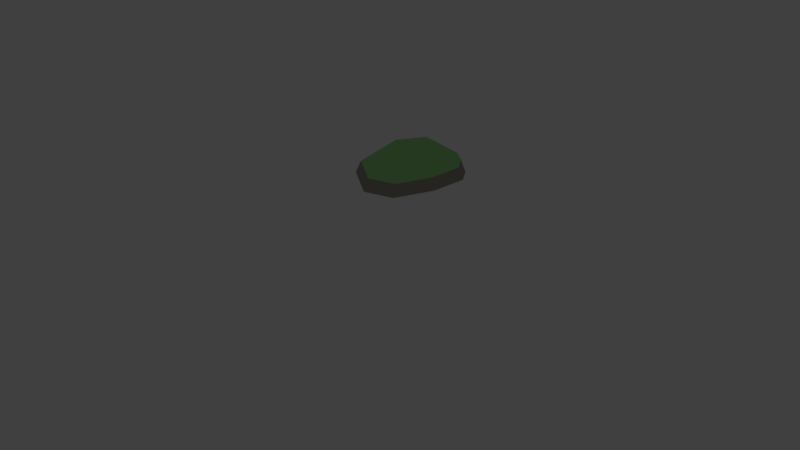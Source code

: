 # Source: SASLevel2.blend  (saved by Blender 2.79.0; exported with 4.5.12 LTS)
import bpy
from mathutils import Matrix  # noqa: F401  (used for matrix-valued properties, if any)

bpy.ops.wm.read_factory_settings(use_empty=True)
scene = bpy.context.scene
scene.name = 'Scene'

# ---- collections
col_collection_1 = bpy.data.collections.new('Collection 1'); scene.collection.children.link(col_collection_1)
col_collection_1.hide_render = True
col_collection_1.hide_viewport = True
col_collection_2 = bpy.data.collections.new('Collection 2'); scene.collection.children.link(col_collection_2)

# ---- materials (node trees are filled in below, after node groups)
mat_ground = bpy.data.materials.new('Ground')
mat_ground.alpha_threshold = 0.0
mat_ground.use_transparent_shadow = False
mat_ground.diffuse_color = (0.3424, 0.8, 0.2843, 1.0)
mat_ground.roughness = 0.5
mat_ground.specular_intensity = 0.0
mat_cliff = bpy.data.materials.new('Cliff')
mat_cliff.alpha_threshold = 0.0
mat_cliff.use_transparent_shadow = False
mat_cliff.diffuse_color = (0.3844, 0.3458, 0.2939, 1.0)
mat_cliff.roughness = 0.5
mat_cliff.specular_intensity = 0.0

# ---- material node trees

# ---- world
world_world = bpy.data.worlds.new('World'); scene.world = world_world
world_world.color = (0.05088, 0.05088, 0.05088)
world_world.use_sun_shadow = False
world_world.sun_shadow_jitter_overblur = 0.0
world_world.cycles.sampling_method = 'MANUAL'

# ---- cameras
cam_camera = bpy.data.cameras.new('Camera')
cam_camera.clip_end = 100.0
cam_camera.lens = 35.0
cam_camera.sensor_width = 32.0
cam_camera.sensor_height = 18.0
cam_camera.ortho_scale = 7.314
cam_camera.dof.focus_distance = 0.0
cam_camera.dof.aperture_fstop = 128.0

# ---- lights
light_lamp_001 = bpy.data.lights.new('Lamp.001', 'SUN')
light_lamp_001.transmission_factor = 0.0
light_lamp_001.cutoff_distance = 30.0
light_lamp_001.angle = 0.1993
light_lamp_001.energy = 0.2
light_lamp_001.shadow_buffer_clip_start = 1.001
light_lamp_001.shadow_soft_size = 0.1
light_lamp_001.shadow_cascade_max_distance = 1000.0
light_lamp = bpy.data.lights.new('Lamp', 'SUN')
light_lamp.transmission_factor = 0.0
light_lamp.cutoff_distance = 30.0
light_lamp.angle = 0.1993
light_lamp.energy = 1.0
light_lamp.shadow_buffer_clip_start = 1.001
light_lamp.shadow_soft_size = 0.1
light_lamp.shadow_cascade_max_distance = 1000.0

# ---- meshes
me_circle = bpy.data.meshes.new('Circle')
me_circle.from_pydata([(0.0, 1.0, 0.0), (-0.1951, 0.9808, 0.0), (-0.3827, 0.9239, 0.0), (-0.5556, 0.8315, 0.0), (-0.7071, 0.7071, 0.0), (-0.8315, 0.5556, 0.0), (-0.9239, 0.3827, 0.0), (-0.9808, 0.1951, 0.0), (-1.0, 7.55e-08, 0.0), (-0.9808, -0.1951, 0.0), (-0.9239, -0.3827, 0.0), (-0.8315, -0.5556, 0.0), (-0.7071, -0.7071, 0.0), (-0.5556, -0.8315, 0.0), (-0.3827, -0.9239, 0.0), (-0.1951, -0.9808, 0.0), (3.258e-07, -1.0, 0.0), (0.1951, -0.9808, 0.0), (0.3827, -0.9239, 0.0), (0.5556, -0.8315, 0.0), (0.7071, -0.7071, 0.0), (0.8315, -0.5556, 0.0), (0.9239, -0.3827, 0.0), (0.9808, -0.1951, 0.0), (1.0, 9.656e-07, 0.0), (0.9808, 0.1951, 0.0), (0.9239, 0.3827, 0.0), (0.8315, 0.5556, 0.0), (0.7071, 0.7071, 0.0), (0.5556, 0.8315, 0.0), (0.3827, 0.9239, 0.0), (0.1951, 0.9808, 0.0)], [], [(1, 2, 3, 4, 5, 6, 7, 8, 9, 10, 11, 12, 13, 14, 15, 16, 17, 18, 19, 20, 21, 22, 23, 24, 25, 26, 27, 28, 29, 30, 31, 0)])
me_circle.use_remesh_preserve_volume = False
me_circle.use_remesh_preserve_attributes = False
me_circle.use_mirror_vertex_groups = False
me_circle.update()
me_plane_009 = bpy.data.meshes.new('Plane.009')
me_plane_009.from_pydata([(-1.647, -0.8999, 0.1), (-1.784, 0.8841, 0.1), (-1.896, -0.5631, 0.2), (-1.896, 0.5631, 0.2), (-1.647, -0.8999, -0.4333), (-1.935, 0.7944, -0.3207), (-1.896, -0.4936, -0.0425), (-1.896, 0.5631, -0.1423), (-1.896, -0.06024, 0.02684), (-1.771, -0.7315, 0.15), (-1.771, -0.6967, -0.1729)], [], [(2, 6, 8, 7, 3), (9, 0, 4, 10), (1, 3, 7, 5), (2, 9, 10, 6)])
me_plane_009.polygons.foreach_set('material_index', [1, 1, 1, 1])
me_plane_009.materials.append(mat_ground)
me_plane_009.materials.append(mat_cliff)
me_plane_009.use_remesh_preserve_volume = False
me_plane_009.use_remesh_preserve_attributes = False
me_plane_009.use_mirror_vertex_groups = False
me_plane_009.update()
me_plane_005 = bpy.data.meshes.new('Plane.005')
me_plane_005.from_pydata([(-2.277, 2.153, 1.0), (-1.74, 2.286, 1.0), (-1.269, 2.828, 1.0), (-1.914, 3.965, 1.0), (-1.29, 3.167, 1.0), (-2.159, 4.823, 1.0), (-1.803, 5.746, 1.0), (-2.54, 2.317, 1.0), (-2.644, 2.684, 1.0), (-2.387, 3.398, 1.0), (-2.66, 4.01, 1.0), (-2.791, 4.522, 1.0), (-2.513, 5.052, 1.0), (-2.349, 1.858, 0.1), (-1.213, 2.198, 0.1), (-0.9187, 2.502, 0.1), (-1.743, 3.887, 0.1), (-1.261, 2.941, 0.1), (-1.998, 4.744, 0.1), (-1.558, 5.667, 0.1), (-2.277, 2.153, 1.0), (-1.74, 2.286, 1.0), (-1.269, 2.828, 1.0), (-1.914, 3.965, 1.0), (-1.29, 3.167, 1.0), (-2.159, 4.823, 1.0), (-1.803, 5.746, 1.0), (-2.754, 2.171, 0.1), (-2.54, 2.317, 1.0), (-1.669, 5.715, 0.5585), (-1.594, 5.655, 0.3385), (-1.991, 4.717, 0.3068), (-2.037, 4.843, 0.542), (-2.083, 4.843, 0.7399), (-1.792, 5.701, 0.8286), (-2.333, 2.09, 0.7153), (-2.321, 2.012, 0.551), (-2.315, 1.915, 0.3772), (-1.345, 2.234, 0.3177), (-1.454, 2.153, 0.5382), (-1.602, 2.262, 0.7643), (-1.284, 3.112, 0.7732), (-1.264, 3.043, 0.5509), (-1.283, 3.032, 0.3047), (-1.78, 3.859, 0.2645), (-1.824, 3.868, 0.5103), (-1.836, 3.929, 0.7873), (-1.224, 2.765, 0.7938), (-1.134, 2.621, 0.5593), (-0.9775, 2.618, 0.3373), (-2.7, 2.207, 0.325), (-2.647, 2.244, 0.55), (-2.593, 2.28, 0.775), (-1.066, 2.35, 0.1), (-1.505, 2.557, 1.0), (-1.239, 2.424, 0.2567), (-1.294, 2.464, 0.5794), (-1.372, 2.499, 0.7432), (-1.591, 2.084, 0.1), (-1.97, 1.971, 0.1), (-1.919, 2.242, 1.0), (-2.098, 2.197, 1.0), (-1.608, 2.051, 0.34), (-2.007, 2.021, 0.3373), (-1.752, 2.163, 0.5558), (-2.09, 2.057, 0.5979), (-1.846, 2.197, 0.8011), (-2.028, 2.121, 0.7641), (-1.09, 2.721, 0.1), (-1.279, 2.998, 1.0), (-1.138, 2.788, 0.3265), (-1.221, 2.814, 0.5412), (-1.196, 2.941, 0.7106), (-1.647, 3.697, 0.1), (-1.55, 3.508, 0.1), (-1.454, 3.319, 0.1), (-1.357, 3.13, 0.1), (-1.789, 3.806, 1.0), (-1.664, 3.646, 1.0), (-1.539, 3.487, 1.0), (-1.415, 3.327, 1.0), (-1.631, 3.773, 0.3565), (-1.585, 3.528, 0.2992), (-1.464, 3.391, 0.3417), (-1.366, 3.169, 0.3145), (-1.768, 3.743, 0.5299), (-1.612, 3.542, 0.5252), (-1.497, 3.403, 0.55), (-1.33, 3.286, 0.5993), (-1.753, 3.778, 0.775), (-1.605, 3.574, 0.7053), (-1.455, 3.49, 0.7874), (-1.34, 3.239, 0.8159), (-1.934, 4.53, 0.1), (-1.871, 4.316, 0.1), (-1.807, 4.101, 0.1), (-2.098, 4.609, 1.0), (-2.037, 4.394, 1.0), (-1.975, 4.18, 1.0), (-1.943, 4.542, 0.3644), (-1.961, 4.363, 0.322), (-1.885, 4.099, 0.3745), (-2.016, 4.57, 0.5722), (-1.89, 4.349, 0.578), (-1.857, 4.089, 0.5701), (-2.069, 4.609, 0.8391), (-1.957, 4.33, 0.7205), (-1.874, 4.153, 0.7654), (-1.888, 4.975, 0.1), (-1.778, 5.206, 0.1), (-1.668, 5.437, 0.1), (-2.07, 5.054, 1.0), (-1.981, 5.285, 1.0), (-1.892, 5.516, 1.0), (-1.723, 5.543, 0.3188), (-1.834, 5.164, 0.383), (-1.931, 4.982, 0.3244), (-1.827, 5.493, 0.5568), (-1.883, 5.247, 0.5488), (-1.994, 4.985, 0.502), (-1.838, 5.446, 0.7439), (-1.872, 5.295, 0.8448), (-1.972, 5.035, 0.7623)], [], [(6, 12, 11, 5), (5, 11, 10, 3), (3, 10, 9, 4), (0, 1, 2, 4, 9, 8, 7), (120, 34, 26, 113), (66, 40, 21, 60), (89, 46, 23, 77), (72, 41, 24, 69), (105, 33, 25, 96), (57, 47, 22, 54), (50, 27, 13, 37), (53, 15, 49, 55), (51, 50, 37, 36), (52, 51, 36, 35), (28, 52, 35, 20), (55, 49, 48, 56), (56, 48, 47, 57), (93, 18, 31, 99), (99, 31, 32, 102), (102, 32, 33, 105), (68, 17, 43, 70), (70, 43, 42, 71), (71, 42, 41, 72), (73, 16, 44, 81), (81, 44, 45, 85), (85, 45, 46, 89), (58, 14, 38, 62), (62, 38, 39, 64), (64, 39, 40, 66), (110, 19, 30, 114), (114, 30, 29, 117), (117, 29, 34, 120), (39, 56, 57, 40), (38, 55, 56, 39), (14, 53, 55, 38), (40, 57, 54, 21), (36, 65, 67, 35), (65, 64, 66, 67), (37, 63, 65, 36), (63, 62, 64, 65), (13, 59, 63, 37), (59, 58, 62, 63), (35, 67, 61, 20), (67, 66, 60, 61), (48, 71, 72, 47), (49, 70, 71, 48), (15, 68, 70, 49), (47, 72, 69, 22), (42, 88, 92, 41), (88, 87, 91, 92), (87, 86, 90, 91), (86, 85, 89, 90), (43, 84, 88, 42), (84, 83, 87, 88), (83, 82, 86, 87), (82, 81, 85, 86), (17, 76, 84, 43), (76, 75, 83, 84), (75, 74, 82, 83), (74, 73, 81, 82), (41, 92, 80, 24), (92, 91, 79, 80), (91, 90, 78, 79), (90, 89, 77, 78), (45, 104, 107, 46), (104, 103, 106, 107), (103, 102, 105, 106), (44, 101, 104, 45), (101, 100, 103, 104), (100, 99, 102, 103), (16, 95, 101, 44), (95, 94, 100, 101), (94, 93, 99, 100), (46, 107, 98, 23), (107, 106, 97, 98), (106, 105, 96, 97), (32, 119, 122, 33), (119, 118, 121, 122), (118, 117, 120, 121), (31, 116, 119, 32), (116, 115, 118, 119), (115, 114, 117, 118), (18, 108, 116, 31), (108, 109, 115, 116), (109, 110, 114, 115), (33, 122, 111, 25), (122, 121, 112, 111), (121, 120, 113, 112)])
me_plane_005.polygons.foreach_set('material_index', [0, 0, 0, 0, 1, 1, 1, 1, 1, 1, 1, 1, 1, 1, 1, 1, 1, 1, 1, 1, 1, 1, 1, 1, 1, 1, 1, 1, 1, 1, 1, 1, 1, 1, 1, 1, 1, 1, 1, 1, 1, 1, 1, 1, 1, 1, 1, 1, 1, 1, 1, 1, 1, 1, 1, 1, 1, 1, 1, 1, 1, 1, 1, 1, 1, 1, 1, 1, 1, 1, 1, 1, 1, 1, 1, 1, 1, 1, 1, 1, 1, 1, 1, 1, 1, 1, 1, 1])
me_plane_005.materials.append(mat_ground)
me_plane_005.materials.append(mat_cliff)
me_plane_005.use_remesh_preserve_volume = False
me_plane_005.use_remesh_preserve_attributes = False
me_plane_005.use_mirror_vertex_groups = False
me_plane_005.update()
me_plane_004 = bpy.data.meshes.new('Plane.004')
me_plane_004.from_pydata([(-2.261, -2.398, 0.6459), (-1.627, -3.46, 0.6459), (-1.33, -5.006, 0.6459), (-1.683, -4.152, 0.6459), (-1.33, -7.306, 0.6459), (-2.104, -2.748, 0.6459), (-2.687, -2.265, 0.6459), (-3.058, -2.507, 0.6459), (-3.12, -3.723, 0.6459), (-2.411, -5.006, 0.6459), (-2.901, -4.152, 0.6459), (-1.908, -6.536, 0.6459), (-3.269, -3.124, 0.6459), (-2.304, -2.066, 0.1), (-1.449, -3.46, 0.0), (-1.151, -5.006, 0.0), (-1.457, -4.152, 0.0), (-1.151, -7.306, 0.0), (-2.13, -2.531, 0.0), (-2.712, -1.878, 0.1), (-1.614, -4.144, 0.4768), (-1.551, -4.236, 0.3053), (-1.466, -4.2, 0.1081), (-1.539, -3.401, 0.1152), (-1.589, -3.42, 0.2713), (-1.633, -3.486, 0.5084), (-1.323, -4.995, 0.4291), (-1.249, -4.999, 0.2966), (-1.181, -5.023, 0.1574), (-2.125, -2.571, 0.1157), (-2.095, -2.728, 0.2876), (-2.104, -2.696, 0.4634), (-1.286, -7.305, 0.4696), (-1.229, -7.317, 0.2965), (-1.211, -7.271, 0.1066), (-2.287, -2.196, 0.131), (-2.278, -2.29, 0.3031), (-2.236, -2.332, 0.4969), (-2.749, -1.956, 0.1865), (-2.74, -2.116, 0.3374), (-2.665, -2.134, 0.4969), (-1.676, -3.15, 0.0), (-1.903, -2.841, 0.0), (-1.786, -3.223, 0.6459), (-1.945, -2.985, 0.6459), (-1.978, -2.855, 0.07303), (-1.712, -3.158, 0.1414), (-1.901, -2.92, 0.2736), (-1.666, -3.259, 0.3063), (-1.94, -2.956, 0.4794), (-1.756, -3.205, 0.4749), (-1.453, -3.806, 0.0), (-1.655, -3.806, 0.6459), (-1.56, -3.833, 0.1544), (-1.563, -3.811, 0.3142), (-1.567, -3.826, 0.4632), (-1.355, -4.437, 0.0), (-1.253, -4.721, 0.0), (-1.565, -4.437, 0.6459), (-1.447, -4.721, 0.6459), (-1.408, -4.439, 0.1219), (-1.338, -4.767, 0.1147), (-1.424, -4.424, 0.2508), (-1.299, -4.672, 0.3179), (-1.519, -4.451, 0.4528), (-1.388, -4.691, 0.4826), (-1.151, -5.335, 0.0), (-1.151, -5.663, 0.0), (-1.151, -5.992, 0.0), (-1.151, -6.321, 0.0), (-1.151, -6.649, 0.0), (-1.151, -6.978, 0.0), (-1.33, -5.335, 0.6459), (-1.33, -5.663, 0.6459), (-1.33, -5.992, 0.6459), (-1.33, -6.321, 0.6459), (-1.33, -6.649, 0.6459), (-1.33, -6.978, 0.6459), (-1.19, -5.344, 0.1135), (-1.247, -5.672, 0.1068), (-1.201, -6.027, 0.1035), (-1.196, -6.32, 0.1209), (-1.14, -6.592, 0.1554), (-1.195, -6.979, 0.1209), (-1.21, -5.373, 0.2471), (-1.177, -5.618, 0.3045), (-1.18, -6.031, 0.3245), (-1.209, -6.328, 0.3234), (-1.29, -6.621, 0.2938), (-1.277, -7.0, 0.3305), (-1.284, -5.334, 0.4864), (-1.222, -5.669, 0.4905), (-1.251, -6.043, 0.4849), (-1.296, -6.3, 0.5157), (-1.247, -6.694, 0.4327), (-1.226, -6.985, 0.4641)], [], [(1, 5, 12, 8), (4, 2, 9, 11), (2, 3, 10, 9), (5, 0, 7, 12), (3, 1, 8, 10), (0, 6, 7), (55, 25, 1, 52), (64, 20, 3, 58), (49, 31, 5, 44), (90, 26, 2, 72), (31, 37, 0, 5), (37, 40, 6, 0), (13, 19, 38, 35), (35, 38, 39, 36), (36, 39, 40, 37), (18, 13, 35, 29), (29, 35, 36, 30), (30, 36, 37, 31), (66, 15, 28, 78), (78, 28, 27, 84), (84, 27, 26, 90), (42, 18, 29, 45), (45, 29, 30, 47), (47, 30, 31, 49), (56, 16, 22, 60), (60, 22, 21, 62), (62, 21, 20, 64), (51, 14, 23, 53), (53, 23, 24, 54), (54, 24, 25, 55), (24, 48, 50, 25), (48, 47, 49, 50), (23, 46, 48, 24), (46, 45, 47, 48), (14, 41, 46, 23), (41, 42, 45, 46), (25, 50, 43, 1), (50, 49, 44, 43), (21, 54, 55, 20), (22, 53, 54, 21), (16, 51, 53, 22), (20, 55, 52, 3), (27, 63, 65, 26), (63, 62, 64, 65), (28, 61, 63, 27), (61, 60, 62, 63), (15, 57, 61, 28), (57, 56, 60, 61), (26, 65, 59, 2), (65, 64, 58, 59), (33, 89, 95, 32), (89, 88, 94, 95), (88, 87, 93, 94), (87, 86, 92, 93), (86, 85, 91, 92), (85, 84, 90, 91), (34, 83, 89, 33), (83, 82, 88, 89), (82, 81, 87, 88), (81, 80, 86, 87), (80, 79, 85, 86), (79, 78, 84, 85), (17, 71, 83, 34), (71, 70, 82, 83), (70, 69, 81, 82), (69, 68, 80, 81), (68, 67, 79, 80), (67, 66, 78, 79), (32, 95, 77, 4), (95, 94, 76, 77), (94, 93, 75, 76), (93, 92, 74, 75), (92, 91, 73, 74), (91, 90, 72, 73)])
me_plane_004.polygons.foreach_set('material_index', [0, 0, 0, 0, 0, 0, 1, 1, 1, 1, 1, 1, 1, 1, 1, 1, 1, 1, 1, 1, 1, 1, 1, 1, 1, 1, 1, 1, 1, 1, 1, 1, 1, 1, 1, 1, 1, 1, 1, 1, 1, 1, 1, 1, 1, 1, 1, 1, 1, 1, 1, 1, 1, 1, 1, 1, 1, 1, 1, 1, 1, 1, 1, 1, 1, 1, 1, 1, 1, 1, 1, 1, 1, 1])
me_plane_004.materials.append(mat_ground)
me_plane_004.materials.append(mat_cliff)
me_plane_004.use_remesh_preserve_volume = False
me_plane_004.use_remesh_preserve_attributes = False
me_plane_004.use_mirror_vertex_groups = False
me_plane_004.update()
me_plane_003 = bpy.data.meshes.new('Plane.003')
me_plane_003.from_pydata([(-2.788, 1.108, 0.1), (-1.784, 0.8841, 0.1), (-1.472, 1.383, 0.1), (-1.026, 1.875, 0.1), (-0.394, 2.243, 0.1), (-0.1262, 2.502, 0.1), (0.413, 3.013, 0.1), (1.101, 6.127, 0.1), (1.845, 3.484, 0.1), (1.691, 5.833, 0.1), (2.428, 4.078, 0.1), (2.276, 5.667, 0.1), (-2.39, 1.157, 0.1), (-1.969, 1.076, -1.0), (-1.597, 1.454, -1.0), (-1.152, 1.946, -1.0), (-0.5191, 2.314, -1.0), (-0.2514, 2.572, -1.0), (0.2879, 3.083, -1.0), (0.9754, 6.064, -1.0), (1.72, 3.555, -1.0), (1.566, 5.867, -1.0), (2.303, 4.148, -1.0), (2.15, 5.578, -1.0), (-2.363, 1.215, -1.0), (1.764, 3.546, -0.7165), (1.802, 3.436, -0.4365), (1.861, 3.454, -0.1932), (0.3368, 3.089, -0.183), (0.2998, 3.087, -0.4851), (0.2692, 3.04, -0.6714), (-1.158, 1.939, -0.7847), (-1.098, 1.918, -0.449), (-1.043, 1.876, -0.1228), (-1.504, 1.416, -0.1823), (-1.512, 1.33, -0.4618), (-1.559, 1.434, -0.7357), (-0.4892, 2.298, -0.7268), (-0.4455, 2.268, -0.4491), (-0.44, 2.296, -0.1953), (2.188, 5.553, -0.7855), (2.217, 5.565, -0.4897), (2.28, 5.628, -0.1627), (2.354, 4.114, -0.1562), (2.325, 4.069, -0.4407), (2.363, 4.165, -0.7127), (-0.2213, 2.542, -0.2433), (-0.1975, 2.548, -0.4206), (-0.197, 2.548, -0.7568), (1.662, 5.786, -0.71), (1.624, 5.843, -0.4377), (1.663, 5.841, -0.1692), (0.9506, 6.053, -0.6771), (1.029, 6.091, -0.4239), (1.107, 6.092, -0.1859), (-1.749, 0.9321, -0.175), (-1.796, 0.9802, -0.45), (-1.923, 1.028, -0.725), (-1.628, 1.134, 0.1), (-1.783, 1.265, -1.0), (-1.667, 1.164, -0.1735), (-1.742, 1.154, -0.4588), (-1.708, 1.245, -0.7894), (-1.323, 1.547, 0.1), (-1.175, 1.711, 0.1), (-1.448, 1.618, -1.0), (-1.3, 1.782, -1.0), (-1.303, 1.614, -0.1435), (-1.212, 1.714, -0.2008), (-1.375, 1.613, -0.4333), (-1.232, 1.737, -0.4605), (-1.468, 1.591, -0.7451), (-1.273, 1.729, -0.7498), (-0.8157, 1.998, 0.1), (-0.6048, 2.121, 0.1), (-0.9408, 2.069, -1.0), (-0.73, 2.191, -1.0), (-0.8471, 2.016, -0.175), (-0.5805, 2.196, -0.1257), (-0.8774, 2.032, -0.45), (-0.6367, 2.118, -0.5197), (-0.8464, 2.097, -0.7126), (-0.6383, 2.134, -0.6841), (-0.2601, 2.373, 0.1), (-0.3853, 2.443, -1.0), (-0.2596, 2.383, -0.1356), (-0.3718, 2.436, -0.453), (-0.3902, 2.404, -0.6755), (0.008586, 2.63, 0.1), (0.1434, 2.757, 0.1), (0.2782, 2.885, 0.1), (-0.1166, 2.7, -1.0), (0.01823, 2.828, -1.0), (0.153, 2.955, -1.0), (-0.02209, 2.648, -0.1528), (0.1755, 2.769, -0.147), (0.2813, 2.851, -0.1549), (-0.06539, 2.685, -0.3859), (0.1191, 2.748, -0.5045), (0.2747, 2.913, -0.4596), (-0.08357, 2.769, -0.7312), (0.04432, 2.749, -0.667), (0.1872, 2.925, -0.7256), (0.6518, 3.091, 0.1), (0.8905, 3.17, 0.1), (1.129, 3.248, 0.1), (1.368, 3.327, 0.1), (1.607, 3.406, 0.1), (0.5266, 3.162, -1.0), (0.7653, 3.24, -1.0), (1.004, 3.319, -1.0), (1.243, 3.398, -1.0), (1.482, 3.476, -1.0), (0.5742, 3.126, -0.1682), (0.8562, 3.189, -0.1762), (1.083, 3.237, -0.223), (1.335, 3.295, -0.2061), (1.634, 3.453, -0.1052), (0.6417, 3.127, -0.4627), (0.8599, 3.209, -0.514), (1.133, 3.253, -0.4304), (1.263, 3.396, -0.4594), (1.549, 3.459, -0.4576), (0.5893, 3.194, -0.7407), (0.8115, 3.256, -0.6971), (1.08, 3.357, -0.7283), (1.313, 3.418, -0.7576), (1.514, 3.406, -0.7941), (2.04, 3.682, 0.1), (2.234, 3.88, 0.1), (1.914, 3.753, -1.0), (2.108, 3.95, -1.0), (2.042, 3.718, -0.1707), (2.211, 3.862, -0.1656), (1.947, 3.707, -0.4227), (2.165, 3.988, -0.4516), (1.896, 3.738, -0.726), (2.11, 3.968, -0.6538), (2.402, 4.343, 0.1), (2.377, 4.608, 0.1), (2.352, 4.873, 0.1), (2.326, 5.138, 0.1), (2.301, 5.403, 0.1), (2.277, 4.387, -1.0), (2.252, 4.625, -1.0), (2.227, 4.863, -1.0), (2.201, 5.102, -1.0), (2.176, 5.34, -1.0), (2.33, 4.32, -0.1636), (2.354, 4.651, -0.1568), (2.336, 4.802, -0.2046), (2.3, 5.126, -0.1678), (2.356, 5.425, -0.1521), (2.35, 4.37, -0.447), (2.278, 4.586, -0.4796), (2.207, 4.826, -0.4366), (2.266, 5.15, -0.4852), (2.303, 5.296, -0.4386), (2.32, 4.353, -0.7118), (2.32, 4.652, -0.7159), (2.246, 4.857, -0.7187), (2.254, 5.195, -0.7372), (2.21, 5.372, -0.7182), (1.984, 5.75, 0.1), (1.858, 5.723, -1.0), (1.93, 5.745, -0.1896), (1.923, 5.763, -0.4529), (1.89, 5.701, -0.7161), (1.396, 5.98, 0.1), (1.271, 5.966, -1.0), (1.369, 5.908, -0.1854), (1.309, 5.943, -0.46), (1.284, 5.943, -0.6824), (-1.784, 0.8841, 0.1), (-1.935, 0.7944, -0.3207), (-1.876, 0.8841, -0.5286)], [], [(123, 30, 18, 108), (71, 36, 14, 65), (81, 31, 15, 75), (158, 45, 22, 143), (100, 48, 17, 91), (167, 40, 23, 164), (172, 49, 21, 169), (87, 37, 16, 84), (62, 57, 13, 59), (136, 25, 20, 130), (128, 8, 27, 132), (132, 27, 26, 134), (134, 26, 25, 136), (58, 1, 55, 60), (60, 55, 56, 61), (61, 56, 57, 62), (83, 4, 39, 85), (85, 39, 38, 86), (86, 38, 37, 87), (168, 9, 51, 170), (170, 51, 50, 171), (171, 50, 49, 172), (163, 11, 42, 165), (165, 42, 41, 166), (166, 41, 40, 167), (88, 5, 46, 94), (94, 46, 47, 97), (97, 47, 48, 100), (138, 10, 43, 148), (148, 43, 44, 153), (153, 44, 45, 158), (73, 3, 33, 77), (77, 33, 32, 79), (79, 32, 31, 81), (63, 2, 34, 67), (67, 34, 35, 69), (69, 35, 36, 71), (103, 6, 28, 113), (113, 28, 29, 118), (118, 29, 30, 123), (35, 61, 62, 36), (34, 60, 61, 35), (2, 58, 60, 34), (36, 62, 59, 14), (32, 70, 72, 31), (70, 69, 71, 72), (33, 68, 70, 32), (68, 67, 69, 70), (3, 64, 68, 33), (64, 63, 67, 68), (31, 72, 66, 15), (72, 71, 65, 66), (38, 80, 82, 37), (80, 79, 81, 82), (39, 78, 80, 38), (78, 77, 79, 80), (4, 74, 78, 39), (74, 73, 77, 78), (37, 82, 76, 16), (82, 81, 75, 76), (47, 86, 87, 48), (46, 85, 86, 47), (5, 83, 85, 46), (48, 87, 84, 17), (29, 99, 102, 30), (99, 98, 101, 102), (98, 97, 100, 101), (28, 96, 99, 29), (96, 95, 98, 99), (95, 94, 97, 98), (6, 90, 96, 28), (90, 89, 95, 96), (89, 88, 94, 95), (30, 102, 93, 18), (102, 101, 92, 93), (101, 100, 91, 92), (26, 122, 127, 25), (122, 121, 126, 127), (121, 120, 125, 126), (120, 119, 124, 125), (119, 118, 123, 124), (27, 117, 122, 26), (117, 116, 121, 122), (116, 115, 120, 121), (115, 114, 119, 120), (114, 113, 118, 119), (8, 107, 117, 27), (107, 106, 116, 117), (106, 105, 115, 116), (105, 104, 114, 115), (104, 103, 113, 114), (25, 127, 112, 20), (127, 126, 111, 112), (126, 125, 110, 111), (125, 124, 109, 110), (124, 123, 108, 109), (44, 135, 137, 45), (135, 134, 136, 137), (43, 133, 135, 44), (133, 132, 134, 135), (10, 129, 133, 43), (129, 128, 132, 133), (45, 137, 131, 22), (137, 136, 130, 131), (41, 157, 162, 40), (157, 156, 161, 162), (156, 155, 160, 161), (155, 154, 159, 160), (154, 153, 158, 159), (42, 152, 157, 41), (152, 151, 156, 157), (151, 150, 155, 156), (150, 149, 154, 155), (149, 148, 153, 154), (11, 142, 152, 42), (142, 141, 151, 152), (141, 140, 150, 151), (140, 139, 149, 150), (139, 138, 148, 149), (40, 162, 147, 23), (162, 161, 146, 147), (161, 160, 145, 146), (160, 159, 144, 145), (159, 158, 143, 144), (50, 166, 167, 49), (51, 165, 166, 50), (9, 163, 165, 51), (49, 167, 164, 21), (53, 171, 172, 52), (54, 170, 171, 53), (7, 168, 170, 54), (52, 172, 169, 19), (174, 55, 173), (56, 55, 174, 175), (57, 56, 175), (24, 13, 57, 56, 55, 173, 1, 12, 0)])
me_plane_003.materials.append(mat_cliff)
me_plane_003.materials.append(mat_ground)
me_plane_003.use_remesh_preserve_volume = False
me_plane_003.use_remesh_preserve_attributes = False
me_plane_003.use_mirror_vertex_groups = False
me_plane_003.update()
me_plane_001 = bpy.data.meshes.new('Plane.001')
me_plane_001.from_pydata([(-1.647, -0.8999, -0.4333), (-1.647, -0.8999, 0.1), (-0.7564, -1.514, 0.1), (-0.1036, -2.196, 0.0), (1.757, -3.575, 0.0), (1.048, -2.503, 0.0), (2.5, -5.006, 0.0), (2.5, -8.02, 0.0), (-0.3852, -1.9, 0.0), (-2.149, -1.071, 0.1), (-1.53, -1.087, -1.0), (-0.8331, -1.56, -1.0), (-0.1802, -2.243, -1.0), (1.681, -3.622, -1.0), (0.9711, -2.549, -1.0), (2.423, -5.053, -1.0), (2.423, -8.066, -1.0), (-0.4619, -1.947, -1.0), (-1.618, -1.004, -0.175), (-2.094, -1.213, -1.0), (1.712, -3.602, -0.7415), (1.738, -3.683, -0.4865), (1.785, -3.635, -0.2682), (2.436, -4.959, -0.258), (2.411, -4.99, -0.5351), (2.393, -5.067, -0.6964), (2.481, -8.031, -0.25), (2.462, -8.043, -0.5), (2.442, -8.055, -0.75), (0.1843, -2.273, 0.0), (0.4721, -2.35, 0.0), (-0.8519, -1.538, -0.7847), (-0.4129, -1.905, -0.249), (-0.4084, -1.94, -0.4478), (-0.4437, -1.921, -0.7573), (1.013, -2.627, -0.7618), (1.016, -2.529, -0.5107), (1.027, -2.513, -0.2518), (-0.1117, -2.219, -0.2491), (-0.1567, -2.185, -0.5203), (-0.1548, -2.279, -0.8105), (-1.589, -1.051, -0.45), (-1.559, -1.041, -0.725), (0.7599, -2.426, 0.0), (-0.7904, -1.595, -0.4897), (-0.74, -1.542, -0.1627), (0.6833, -2.473, -1.0), (0.3955, -2.396, -1.0), (0.1076, -2.32, -1.0), (0.6979, -2.42, -0.2312), (0.4125, -2.406, -0.2407), (0.194, -2.251, -0.2377), (0.6578, -2.427, -0.5683), (0.4251, -2.362, -0.4706), (0.169, -2.303, -0.5318), (0.7672, -2.534, -0.735), (0.4096, -2.392, -0.7377), (0.1294, -2.309, -0.7442), (-0.5708, -1.707, 0.05), (-0.6475, -1.754, -1.0), (-0.6844, -1.769, -0.6896), (-0.5994, -1.724, -0.1864), (-0.5717, -1.75, -0.4859), (-1.298, -1.245, -1.0), (-1.065, -1.403, -1.0), (-1.053, -1.309, 0.1), (-1.35, -1.104, 0.1), (-1.06, -1.358, -0.4485), (-1.361, -1.22, -0.4588), (-1.021, -1.32, -0.2394), (-1.286, -1.091, -0.1435), (-1.068, -1.394, -0.7508), (-1.3, -1.179, -0.7083), (1.615, -3.361, 0.0), (1.474, -3.146, 0.0), (1.332, -2.932, 0.0), (1.19, -2.717, 0.0), (1.539, -3.408, -1.0), (1.397, -3.193, -1.0), (1.255, -2.979, -1.0), (1.113, -2.764, -1.0), (1.602, -3.383, -0.2605), (1.404, -3.167, -0.2701), (1.308, -2.979, -0.2748), (1.17, -2.729, -0.25), (1.633, -3.327, -0.4507), (1.436, -3.171, -0.5), (1.324, -2.993, -0.5697), (1.215, -2.695, -0.4876), (1.618, -3.435, -0.7091), (1.448, -3.189, -0.7106), (1.225, -2.939, -0.753), (1.096, -2.774, -0.7005), (1.906, -3.862, 0.0), (2.054, -4.148, 0.0), (2.203, -4.434, 0.0), (2.351, -4.72, 0.0), (1.829, -3.908, -1.0), (1.978, -4.194, -1.0), (2.126, -4.481, -1.0), (2.275, -4.767, -1.0), (2.333, -4.731, -0.2278), (2.247, -4.451, -0.222), (2.07, -4.211, -0.2299), (1.875, -3.853, -0.1859), (2.351, -4.788, -0.5545), (2.224, -4.464, -0.5096), (2.018, -4.084, -0.5062), (1.862, -3.946, -0.442), (2.297, -4.768, -0.7506), (2.099, -4.452, -0.7432), (1.994, -4.181, -0.7512), (1.833, -3.926, -0.798), (2.5, -6.156, 0.0), (2.423, -6.203, -1.0), (2.479, -6.218, -0.2811), (2.52, -6.15, -0.4302), (2.495, -6.191, -0.7627), (2.5, -5.869, 0.0), (2.5, -5.581, 0.0), (2.5, -5.293, 0.0), (2.423, -5.915, -1.0), (2.423, -5.628, -1.0), (2.423, -5.34, -1.0), (2.513, -5.876, -0.314), (2.547, -5.624, -0.2304), (2.439, -5.272, -0.2594), (2.466, -5.874, -0.5076), (2.493, -5.554, -0.5157), (2.477, -5.283, -0.4721), (2.488, -5.848, -0.7533), (2.481, -5.578, -0.7826), (2.444, -5.382, -0.8191)], [], [(109, 25, 15, 100), (117, 28, 16, 114), (62, 60, 31, 44), (68, 41, 18, 70), (89, 20, 13, 77), (34, 40, 12, 17), (55, 35, 14, 46), (59, 60, 34, 17), (43, 5, 37, 49), (49, 37, 36, 52), (52, 36, 35, 55), (8, 3, 38, 32), (32, 38, 39, 33), (33, 39, 40, 34), (73, 4, 22, 81), (81, 22, 21, 85), (85, 21, 20, 89), (72, 42, 41, 68), (63, 10, 42, 72), (70, 18, 1, 66), (113, 7, 26, 115), (115, 26, 27, 116), (116, 27, 28, 117), (96, 6, 23, 101), (101, 23, 24, 105), (105, 24, 25, 109), (61, 62, 44, 45), (58, 8, 32, 61), (39, 54, 57, 40), (54, 53, 56, 57), (53, 52, 55, 56), (38, 51, 54, 39), (51, 50, 53, 54), (50, 49, 52, 53), (3, 29, 51, 38), (29, 30, 50, 51), (30, 43, 49, 50), (40, 57, 48, 12), (57, 56, 47, 48), (56, 55, 46, 47), (2, 58, 61, 45), (32, 33, 62, 61), (11, 31, 60, 59), (33, 34, 60, 62), (45, 69, 65, 2), (69, 70, 66, 65), (11, 64, 71, 31), (64, 63, 72, 71), (31, 71, 67, 44), (71, 72, 68, 67), (44, 67, 69, 45), (67, 68, 70, 69), (36, 88, 92, 35), (88, 87, 91, 92), (87, 86, 90, 91), (86, 85, 89, 90), (37, 84, 88, 36), (84, 83, 87, 88), (83, 82, 86, 87), (82, 81, 85, 86), (5, 76, 84, 37), (76, 75, 83, 84), (75, 74, 82, 83), (74, 73, 81, 82), (35, 92, 80, 14), (92, 91, 79, 80), (91, 90, 78, 79), (90, 89, 77, 78), (21, 108, 112, 20), (108, 107, 111, 112), (107, 106, 110, 111), (106, 105, 109, 110), (22, 104, 108, 21), (104, 103, 107, 108), (103, 102, 106, 107), (102, 101, 105, 106), (4, 93, 104, 22), (93, 94, 103, 104), (94, 95, 102, 103), (95, 96, 101, 102), (20, 112, 97, 13), (112, 111, 98, 97), (111, 110, 99, 98), (110, 109, 100, 99), (127, 116, 117, 130), (124, 115, 116, 127), (118, 113, 115, 124), (130, 117, 114, 121), (25, 132, 123, 15), (132, 131, 122, 123), (131, 130, 121, 122), (6, 120, 126, 23), (120, 119, 125, 126), (119, 118, 124, 125), (23, 126, 129, 24), (126, 125, 128, 129), (125, 124, 127, 128), (24, 129, 132, 25), (129, 128, 131, 132), (128, 127, 130, 131), (0, 41, 42), (41, 0, 18), (18, 0, 1), (1, 0, 42, 10, 19, 9)])
me_plane_001.polygons.foreach_set('material_index', [1, 1, 1, 1, 1, 1, 1, 1, 1, 1, 1, 1, 1, 1, 1, 1, 1, 1, 1, 1, 1, 1, 1, 1, 1, 1, 1, 1, 1, 1, 1, 1, 1, 1, 1, 1, 1, 1, 1, 1, 1, 1, 1, 1, 1, 1, 1, 1, 1, 1, 1, 1, 1, 1, 1, 1, 1, 1, 1, 1, 1, 1, 1, 1, 1, 1, 1, 1, 1, 1, 1, 1, 1, 1, 1, 1, 1, 1, 1, 1, 1, 1, 1, 1, 1, 1, 1, 1, 1, 1, 1, 1, 1, 1, 1, 1, 1, 1, 1, 1, 1, 1, 1, 1])
me_plane_001.materials.append(mat_ground)
me_plane_001.materials.append(mat_cliff)
me_plane_001.use_remesh_preserve_volume = False
me_plane_001.use_remesh_preserve_attributes = False
me_plane_001.use_mirror_vertex_groups = False
me_plane_001.update()
me_plane = bpy.data.meshes.new('Plane')
me_plane.from_pydata([(-2.62, -1.0, 0.1), (-1.647, -0.8999, 0.1), (-2.788, 1.108, 0.1), (-1.784, 0.8841, 0.1), (-2.469, 0.6928, 0.2), (-2.469, -0.6745, 0.2), (-1.896, -0.5631, 0.2), (-1.896, 0.5631, 0.2), (-2.349, 1.858, 0.1), (-1.472, 1.383, 0.1), (-1.026, 1.875, 0.1), (-1.213, 2.198, 0.1), (-2.304, -2.066, 0.1), (-0.7564, -1.514, 0.1), (-0.394, 2.243, 0.1), (-0.9187, 2.502, 0.1), (-0.1262, 2.502, 0.1), (-1.743, 3.887, 0.1), (0.413, 3.013, 0.1), (-1.261, 2.941, 0.1), (-1.998, 4.744, 0.1), (-0.1749, 6.374, 0.1), (1.101, 6.127, 0.1), (1.845, 3.484, 0.1), (1.691, 5.833, 0.1), (2.428, 4.078, 0.1), (2.276, 5.667, 0.1), (-1.558, 5.667, 0.1), (-1.449, -3.46, 0.0), (-0.1036, -2.196, 0.0), (-1.151, -5.006, 0.0), (1.757, -3.575, 0.0), (1.048, -2.503, 0.0), (-1.457, -4.152, 0.0), (2.5, -5.006, 0.0), (-1.151, -8.362, 0.0), (2.5, -8.362, 0.0), (-1.809, -1.814, 0.1), (-1.266, -1.821, 0.1), (-2.13, -2.531, 0.0), (-1.605, -2.4, 0.0), (-1.012, -2.33, 0.0), (-0.3852, -1.9, 0.0), (-2.149, -1.071, 0.1), (-2.39, 1.157, 0.1), (-2.712, -1.878, 0.1), (-2.754, 2.171, 0.1)], [], [(2, 44, 3, 9, 8), (43, 6, 5), (5, 6, 7, 4), (4, 3, 44), (8, 9, 10, 11), (11, 10, 14, 15), (15, 14, 16), (16, 18, 19, 15), (22, 18, 23, 24), (24, 23, 25, 26), (21, 27, 20), (32, 33, 30, 31), (29, 28, 33, 32), (31, 30, 34), (34, 30, 35, 36), (17, 19, 18, 22), (21, 20, 17, 22), (13, 1, 43, 0, 12, 37, 38), (42, 13, 38, 41), (38, 37, 40, 41), (40, 37, 12, 39), (29, 42, 41, 40, 39, 28), (5, 0, 43), (43, 1, 6), (44, 2, 4), (4, 7, 3), (12, 0, 45), (2, 8, 46)])
me_plane.materials.append(mat_ground)
me_plane.materials.append(mat_cliff)
me_plane.use_remesh_preserve_volume = False
me_plane.use_remesh_preserve_attributes = False
me_plane.use_mirror_vertex_groups = False
me_plane.update()
me_cylinder = bpy.data.meshes.new('Cylinder')
me_cylinder.from_pydata([(1.028, 1.287, 0.0), (-0.1144, 1.193, 0.0), (-0.6661, 0.4472, 0.0), (-0.7071, -0.942, 0.0), (8.742e-08, -1.317, 0.0), (0.7071, -0.942, 0.0), (1.254, 1.192e-08, 0.0), (1.494, 0.8346, 0.0), (-0.06548, 1.081, 0.4), (0.9631, 1.166, 0.4), (-0.562, 0.4095, 0.4), (-0.5989, -0.8407, 0.4), (0.03745, -1.178, 0.4), (0.6738, -0.8407, 0.4), (1.166, 0.00702, 0.4), (1.382, 0.7582, 0.4), (1.216, 0.007721, 0.2043), (0.7001, -0.9333, 0.2067), (0.04218, -1.271, 0.1909), (-0.6755, -0.8619, 0.196), (-0.6393, 0.4481, 0.1824), (-0.1149, 1.124, 0.2268), (1.419, 0.8018, 0.1702), (0.9916, 1.23, 0.2005), (1.414, 0.5564, 0.0), (1.334, 0.2782, 0.0), (1.31, 0.5078, 0.4), (1.238, 0.2574, 0.4), (1.37, 0.5238, 0.2261), (1.286, 0.2751, 0.1963), (1.072, -0.314, 0.0), (0.8894, -0.628, 0.0), (1.002, -0.2756, 0.4), (0.8379, -0.5582, 0.4), (1.048, -0.3392, 0.1941), (0.8669, -0.5943, 0.1947), (0.3536, -1.129, 0.0), (0.3557, -1.01, 0.4), (0.3539, -1.069, 0.1991), (-0.3536, -1.129, 0.0), (-0.2807, -1.01, 0.4), (-0.3116, -1.075, 0.2005), (-0.6934, -0.4789, 0.0), (-0.6797, -0.01588, 0.0), (-0.5866, -0.424, 0.4), (-0.5743, -0.007274, 0.4), (-0.6474, -0.434, 0.1898), (-0.6239, -0.03521, 0.1698), (-0.3902, 0.8203, 0.0), (-0.3137, 0.7453, 0.4), (-0.3498, 0.7537, 0.1802), (0.2666, 1.225, 0.0), (0.6475, 1.256, 0.0), (0.2774, 1.109, 0.4), (0.6202, 1.137, 0.4), (0.2314, 1.207, 0.2061), (0.6125, 1.254, 0.2094), (1.318, 1.129, 0.0), (1.229, 1.03, 0.4), (1.262, 1.084, 0.1853)], [], [(8, 49, 10, 45, 44, 11, 40, 12, 37, 13, 33, 32, 14, 27, 26, 15, 58, 9, 54, 53), (34, 16, 14, 32), (41, 18, 12, 40), (50, 20, 10, 49), (28, 22, 15, 26), (38, 17, 13, 37), (46, 19, 11, 44), (55, 21, 8, 53), (59, 23, 9, 58), (57, 0, 23, 59), (51, 1, 21, 55), (42, 3, 19, 46), (36, 5, 17, 38), (24, 7, 22, 28), (48, 2, 20, 50), (39, 4, 18, 41), (30, 6, 16, 34), (6, 25, 29, 16), (25, 24, 28, 29), (16, 29, 27, 14), (29, 28, 26, 27), (5, 31, 35, 17), (31, 30, 34, 35), (17, 35, 33, 13), (35, 34, 32, 33), (4, 36, 38, 18), (18, 38, 37, 12), (3, 39, 41, 19), (19, 41, 40, 11), (2, 43, 47, 20), (43, 42, 46, 47), (20, 47, 45, 10), (47, 46, 44, 45), (1, 48, 50, 21), (21, 50, 49, 8), (0, 52, 56, 23), (52, 51, 55, 56), (23, 56, 54, 9), (56, 55, 53, 54), (7, 57, 59, 22), (22, 59, 58, 15)])
me_cylinder.polygons.foreach_set('material_index', [1, 0, 0, 0, 0, 0, 0, 0, 0, 0, 0, 0, 0, 0, 0, 0, 0, 0, 0, 0, 0, 0, 0, 0, 0, 0, 0, 0, 0, 0, 0, 0, 0, 0, 0, 0, 0, 0, 0, 0, 0])
me_cylinder.materials.append(mat_cliff)
me_cylinder.materials.append(mat_ground)
me_cylinder.use_remesh_preserve_volume = False
me_cylinder.use_remesh_preserve_attributes = False
me_cylinder.use_mirror_vertex_groups = False
me_cylinder.update()

# ---- objects
ob_circle = bpy.data.objects.new('Circle', me_circle)
ob_plane_002 = bpy.data.objects.new('Plane.002', me_plane_009)
ob_plane_005 = bpy.data.objects.new('Plane.005', me_plane_005)
ob_plane_004 = bpy.data.objects.new('Plane.004', me_plane_004)
ob_plane_003 = bpy.data.objects.new('Plane.003', me_plane_003)
ob_plane_001 = bpy.data.objects.new('Plane.001', me_plane_001)
ob_lamp_001 = bpy.data.objects.new('Lamp.001', light_lamp_001)
ob_plane = bpy.data.objects.new('Plane', me_plane)
ob_lamp = bpy.data.objects.new('Lamp', light_lamp)
ob_camera = bpy.data.objects.new('Camera', cam_camera)
ob_cylinder = bpy.data.objects.new('Cylinder', me_cylinder)

# ---- transforms, parenting, visibility, modifiers, constraints
ob_circle.location = (0.0, 0.0, 0.0)
ob_circle.lineart.crease_threshold = 0.0
ob_plane_002.location = (0.0, 0.0, 0.0)
ob_plane_002.lineart.crease_threshold = 0.0
ob_plane_005.location = (0.0, 0.0, 0.0)
ob_plane_005.lineart.crease_threshold = 0.0
ob_plane_004.location = (0.0, 0.0, 0.0)
ob_plane_004.lineart.crease_threshold = 0.0
ob_plane_003.location = (0.0, 0.0, 0.0)
ob_plane_003.lineart.crease_threshold = 0.0
ob_plane_001.location = (0.0, 0.0, 0.0)
ob_plane_001.lineart.crease_threshold = 0.0
ob_lamp_001.location = (4.076, 1.005, 24.98)
ob_lamp_001.rotation_euler = (0.7854, -0.0, 5.498)
ob_lamp_001.lock_rotations_4d = False
ob_lamp_001.empty_display_type = 'ARROWS'
ob_lamp_001.color = (0.0, 0.0, 0.0, 0.0)
ob_lamp_001.lineart.crease_threshold = 0.0
ob_plane.location = (0.0, 0.0, 0.0)
ob_plane.lineart.crease_threshold = 0.0
ob_lamp.location = (4.076, 1.005, 24.98)
ob_lamp.rotation_euler = (0.7854, -0.0, 2.356)
ob_lamp.lock_rotations_4d = False
ob_lamp.empty_display_type = 'ARROWS'
ob_lamp.color = (0.0, 0.0, 0.0, 0.0)
ob_lamp.lineart.crease_threshold = 0.0
ob_camera.location = (12.36, -12.36, 15.34)
ob_camera.rotation_euler = (0.7854, 0.0, 0.7854)
ob_camera.lock_rotations_4d = False
ob_camera.empty_display_type = 'ARROWS'
ob_camera.color = (0.0, 0.0, 0.0, 0.0)
ob_camera.display_type = 'WIRE'
ob_camera.lineart.crease_threshold = 0.0
ob_cylinder.location = (0.0, 0.0, 0.0)
ob_cylinder.lineart.crease_threshold = 0.0

# ---- collection membership
col_collection_1.objects.link(ob_circle)
col_collection_1.objects.link(ob_plane_002)
col_collection_1.objects.link(ob_plane_005)
col_collection_1.objects.link(ob_plane_004)
col_collection_1.objects.link(ob_plane_003)
col_collection_1.objects.link(ob_plane_001)
col_collection_1.objects.link(ob_lamp_001)
col_collection_1.objects.link(ob_plane)
col_collection_1.objects.link(ob_lamp)
col_collection_1.objects.link(ob_camera)
col_collection_2.objects.link(ob_cylinder)

# ---- scene / render settings (as saved in the file)
scene.camera = ob_camera
scene.frame_start = 1; scene.frame_end = 250; scene.frame_set(70)
scene.render.engine = 'BLENDER_EEVEE_NEXT'
scene.render.resolution_percentage = 50
scene.render.dither_intensity = 0.0
scene.cycles.use_denoising = False
scene.cycles.samples = 128
scene.cycles.sampling_pattern = 'TABULATED_SOBOL'
scene.cycles.light_sampling_threshold = 0.0
scene.cycles.use_adaptive_sampling = False
scene.cycles.use_light_tree = False
scene.cycles.blur_glossy = 0.0
scene.cycles.sample_clamp_indirect = 0.0
scene.view_settings.view_transform = 'Standard'
bpy.context.view_layer.update()
